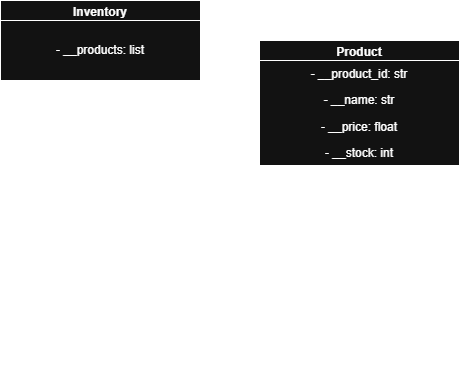

The diagram above was exported from draw.io. Its source (the exported page's mxGraphModel, read from the mxfile embedded in the PNG):
<mxGraphModel dx="329" dy="410" grid="1" gridSize="10" guides="1" tooltips="1" connect="1" arrows="1" fold="1" page="1" pageScale="1" pageWidth="827" pageHeight="1169" math="0" shadow="0">
  <root>
    <mxCell id="0" />
    <mxCell id="1" parent="0" />
    <mxCell id="v-IyEZFKFsQlDToD5Wl9-11" edge="1" parent="1" source="v-IyEZFKFsQlDToD5Wl9-1" style="edgeStyle=orthogonalEdgeStyle;rounded=0;orthogonalLoop=1;jettySize=auto;html=1;defaultLabelBackgroundColor=page;">
      <mxGeometry relative="1" as="geometry">
        <mxPoint x="599.9999999999999" y="370" as="targetPoint" />
      </mxGeometry>
    </mxCell>
    <mxCell id="v-IyEZFKFsQlDToD5Wl9-1" parent="1" style="swimlane;whiteSpace=wrap;html=1;" value="Inventory" vertex="1">
      <mxGeometry height="260" width="200" x="341" y="180" as="geometry" />
    </mxCell>
    <mxCell id="v-IyEZFKFsQlDToD5Wl9-3" parent="v-IyEZFKFsQlDToD5Wl9-1" style="rounded=0;whiteSpace=wrap;html=1;" value="- __products: list" vertex="1">
      <mxGeometry height="60" width="200" y="20" as="geometry" />
    </mxCell>
    <mxCell id="v-IyEZFKFsQlDToD5Wl9-4" parent="v-IyEZFKFsQlDToD5Wl9-1" style="text;html=1;whiteSpace=wrap;strokeColor=none;fillColor=none;align=center;verticalAlign=middle;rounded=0;" value="&lt;p&gt;+ init()&lt;/p&gt;&lt;p&gt;+ get_products()&lt;/p&gt;&lt;p&gt;+ add_product(product)&lt;/p&gt;&lt;p&gt;+ search_product(product_id)&lt;/p&gt;&lt;p&gt;+ display_all()&lt;/p&gt;" vertex="1">
      <mxGeometry height="30" width="60" x="70" y="150" as="geometry" />
    </mxCell>
    <mxCell id="v-IyEZFKFsQlDToD5Wl9-7" parent="1" style="swimlane;whiteSpace=wrap;html=1;" value="Product" vertex="1">
      <mxGeometry height="330" width="200" x="600" y="220" as="geometry" />
    </mxCell>
    <mxCell id="v-IyEZFKFsQlDToD5Wl9-8" parent="v-IyEZFKFsQlDToD5Wl9-7" style="rounded=0;whiteSpace=wrap;html=1;" value="&lt;p&gt;- __product_id: str&lt;/p&gt;&lt;p&gt;- __name: str&lt;/p&gt;&lt;p&gt;- __price: float&lt;/p&gt;&lt;p&gt;- __stock: int&lt;/p&gt;" vertex="1">
      <mxGeometry height="105" width="200" y="20" as="geometry" />
    </mxCell>
    <mxCell id="v-IyEZFKFsQlDToD5Wl9-9" parent="v-IyEZFKFsQlDToD5Wl9-7" style="text;html=1;whiteSpace=wrap;strokeColor=none;fillColor=none;align=center;verticalAlign=middle;rounded=0;" value="&lt;p&gt;+ init(product_id, name, price, stock)&lt;/p&gt;&lt;p&gt;+ get_product_id()&lt;/p&gt;&lt;p&gt;+ to_dict()&lt;/p&gt;&lt;p&gt;+ update_stock(quantity)&lt;/p&gt;&lt;p&gt;+ display_information()&lt;/p&gt;" vertex="1">
      <mxGeometry height="30" width="60" x="70" y="210" as="geometry" />
    </mxCell>
  </root>
</mxGraphModel>